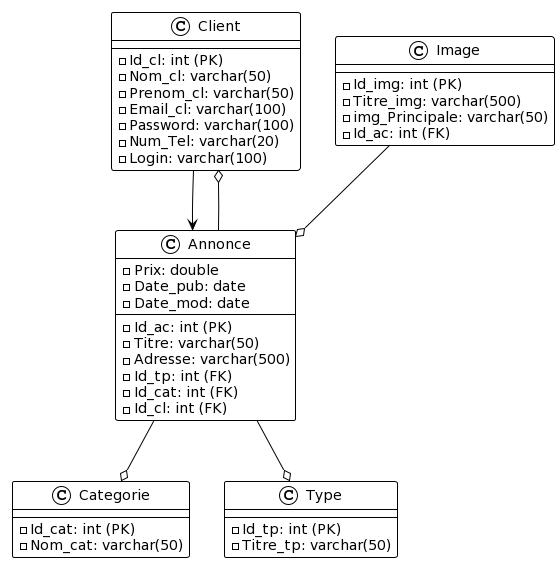

The diagram above was rendered by PlantUML. Its source (embedded in the PNG):
@startuml
!theme plain
class Client {
  - Id_cl: int (PK)
  - Nom_cl: varchar(50)
  - Prenom_cl: varchar(50)
  - Email_cl: varchar(100)
  - Password: varchar(100)
  - Num_Tel: varchar(20)
  - Login: varchar(100)
}

class Categorie {
  - Id_cat: int (PK)
  - Nom_cat: varchar(50)
}

class Type {
  - Id_tp: int (PK)
  - Titre_tp: varchar(50)
}

class Annonce {
  - Id_ac: int (PK)
  - Titre: varchar(50)
  - Prix: double
  - Date_pub: date
  - Date_mod: date
  - Adresse: varchar(500)
  - Id_tp: int (FK)
  - Id_cat: int (FK)
  - Id_cl: int (FK)
}

class Image {
  - Id_img: int (PK)
  - Titre_img: varchar(500)
  - img_Principale: varchar(50)
  - Id_ac: int (FK)
}

Client --> Annonce
Annonce --o Type
Annonce --o Categorie
Annonce --o Client
Image --o Annonce
@enduml